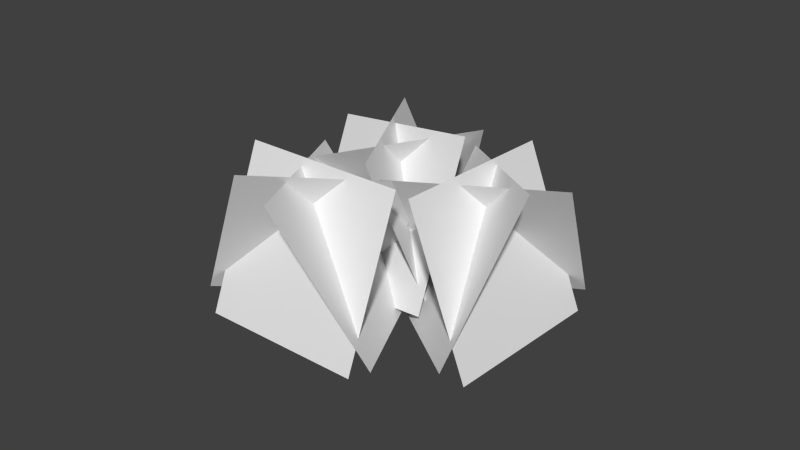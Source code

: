 # Source: sp_grass1.blend  (saved by Blender 2.70.0; exported with 4.5.12 LTS)
import bpy
from mathutils import Matrix  # noqa: F401  (used for matrix-valued properties, if any)

bpy.ops.wm.read_factory_settings(use_empty=True)
scene = bpy.context.scene
scene.name = 'Scene'

# ---- collections
col_collection_1 = bpy.data.collections.new('Collection 1'); scene.collection.children.link(col_collection_1)

# ---- materials (node trees are filled in below, after node groups)
mat_material_001 = bpy.data.materials.new('Material.001')
mat_material_001.alpha_threshold = 0.0
mat_material_001.use_transparent_shadow = False
mat_material_001.roughness = 0.5
mat_material_001.specular_intensity = 0.0
mat_material_001.line_color = (0.0, 0.0, 0.0, 1.0)

# ---- material node trees

# ---- world
world_world = bpy.data.worlds.new('World'); scene.world = world_world
world_world.color = (0.05088, 0.05088, 0.05088)
world_world.use_sun_shadow = False
world_world.sun_shadow_jitter_overblur = 0.0
world_world.cycles.sampling_method = 'MANUAL'
world_world.cycles.sample_map_resolution = 256

# ---- meshes
me_plane_004 = bpy.data.meshes.new('Plane.004')
me_plane_004.from_pydata([(1.0, -0.9251, -1.228), (-1.0, -0.9251, -1.228), (1.0, 0.9251, -0.4683), (-1.0, 0.9251, -0.4683), (0.3065, 1.032, -1.406), (-0.8512, 0.7202, 0.1949), (1.217, -0.7202, -1.089), (0.05933, -1.032, 0.5122), (-1.236, -0.7825, -1.154), (-0.3556, -0.9066, 0.6369), (-0.2336, 0.9066, -1.53), (0.6472, 0.7825, 0.2608), (2.108, -0.9251, -1.729), (0.3879, -0.9251, -2.749), (1.72, 0.9251, -1.076), (0.0002946, 0.9251, -2.096), (1.602, 1.032, -2.236), (-0.2102, 0.7202, -1.45), (2.223, -0.7202, -1.498), (0.411, -1.032, -0.7122), (0.1471, -0.7825, -2.807), (-0.009512, -0.9066, -0.8168), (1.201, 0.9066, -2.618), (1.045, 0.7825, -0.6285), (1.283, -0.9251, 1.21), (2.213, -0.9251, -0.561), (0.6108, 0.9251, 0.8565), (1.541, 0.9251, -0.9142), (1.763, 1.032, 0.6784), (0.8843, 0.7202, -1.091), (1.059, -0.7202, 1.337), (0.18, -1.032, -0.4322), (2.258, -0.7825, -0.8044), (0.2626, -0.9066, -0.8576), (2.125, 0.9066, 0.2582), (0.1293, 0.7825, 0.2051)], [], [(0, 1, 3, 2), (7, 6, 4, 5), (8, 9, 11, 10), (12, 13, 15, 14), (19, 18, 16, 17), (20, 21, 23, 22), (24, 25, 27, 26), (31, 30, 28, 29), (32, 33, 35, 34)])
_uv = me_plane_004.uv_layers.new(name='UVMap')
_uv.uv.foreach_set('vector', [0.0001001, 9.998e-05, 0.9999, 0.0001, 0.9999, 0.8139, 9.998e-05, 0.8139, 0.0001001, 9.998e-05, 0.9999, 0.0001, 0.9999, 0.8139, 9.998e-05, 0.8139, 0.0001001, 9.998e-05, 0.9999, 0.0001, 0.9999, 0.8139, 9.998e-05, 0.8139, 0.0001001, 9.998e-05, 0.9999, 0.0001, 0.9999, 0.8139, 9.998e-05, 0.8139, 0.0001001, 9.998e-05, 0.9999, 0.0001, 0.9999, 0.8139, 9.998e-05, 0.8139, 0.0001001, 9.998e-05, 0.9999, 0.0001, 0.9999, 0.8139, 9.998e-05, 0.8139, 0.0001001, 9.998e-05, 0.9999, 0.0001, 0.9999, 0.8139, 9.998e-05, 0.8139, 0.0001001, 9.998e-05, 0.9999, 0.0001, 0.9999, 0.8139, 9.998e-05, 0.8139, 0.0001001, 9.998e-05, 0.9999, 0.0001, 0.9999, 0.8139, 9.998e-05, 0.8139])
me_plane_004.materials.append(mat_material_001)
me_plane_004.use_remesh_preserve_volume = False
me_plane_004.use_remesh_preserve_attributes = False
me_plane_004.use_mirror_vertex_groups = False
me_plane_004.update()

# ---- objects
ob_plane_004 = bpy.data.objects.new('Plane.004', me_plane_004)

# ---- transforms, parenting, visibility, modifiers, constraints
ob_plane_004.location = (-0.01934, 0.01732, 0.02226)
ob_plane_004.rotation_euler = (1.571, 0.0, -1.087)
ob_plane_004.scale = (0.03024, 0.03024, 0.03024)
ob_plane_004.lineart.crease_threshold = 0.0

# ---- collection membership
col_collection_1.objects.link(ob_plane_004)

# ---- scene / render settings (as saved in the file)
scene.frame_start = 1; scene.frame_end = 250; scene.frame_set(1)
scene.render.engine = 'BLENDER_EEVEE_NEXT'
scene.render.resolution_percentage = 50
scene.render.dither_intensity = 0.0
scene.cycles.use_denoising = False
scene.cycles.samples = 10
scene.cycles.sampling_pattern = 'TABULATED_SOBOL'
scene.cycles.light_sampling_threshold = 0.0
scene.cycles.use_adaptive_sampling = False
scene.cycles.use_light_tree = False
scene.cycles.blur_glossy = 0.0
scene.cycles.volume_bounces = 1
scene.cycles.pixel_filter_type = 'GAUSSIAN'
scene.cycles.sample_clamp_indirect = 0.0
scene.view_settings.view_transform = 'Standard'
bpy.context.view_layer.update()

# ---- added for rendering (the .blend has no active camera and no usable light): camera, sun
cam_auto = bpy.data.cameras.new('AutoCamera')
cam_auto.lens = 50.0
cam_auto.sensor_width = 36.0
cam_auto.clip_end = 1000.0
ob_auto_camera = bpy.data.objects.new('AutoCamera', cam_auto)
scene.collection.objects.link(ob_auto_camera)
ob_auto_camera.location = (0.219623, -0.240561, 0.191955)
ob_auto_camera.rotation_euler = (1.09748, -7.21219e-08, 0.694738)
scene.camera = ob_auto_camera
light_auto_sun = bpy.data.lights.new('AutoSun', 'SUN')
light_auto_sun.energy = 3.0
light_auto_sun.angle = 0.0523599
ob_auto_sun = bpy.data.objects.new('AutoSun', light_auto_sun)
scene.collection.objects.link(ob_auto_sun)
ob_auto_sun.rotation_euler = (0.872665, 0.174533, 0.523599)
bpy.context.view_layer.update()
